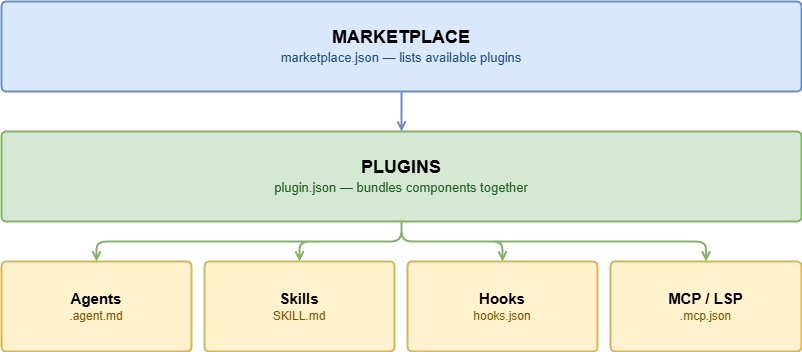

The diagram above was exported from draw.io. Its source (the exported page's mxGraphModel, read from the mxfile embedded in the PNG):
<mxGraphModel dx="352" dy="570" grid="1" gridSize="10" guides="1" tooltips="1" connect="1" arrows="1" fold="1" page="0" pageScale="1" pageWidth="1100" pageHeight="850" math="0" shadow="0">
  <root>
    <mxCell id="0" />
    <mxCell id="1" parent="0" />
    <mxCell id="2" value="&lt;b style='font-size:18px'&gt;MARKETPLACE&lt;/b&gt;&lt;br&gt;&lt;span style='font-size:13px;color:#1e4d78'&gt;marketplace.json — lists available plugins&lt;/span&gt;" style="rounded=1;whiteSpace=wrap;html=1;fillColor=#dae8fc;strokeColor=#6c8ebf;fontSize=14;verticalAlign=middle;arcSize=5;strokeWidth=2;" parent="1" vertex="1">
      <mxGeometry x="40" y="40" width="800" height="90" as="geometry" />
    </mxCell>
    <mxCell id="3" value="&lt;b style='font-size:18px'&gt;PLUGINS&lt;/b&gt;&lt;br&gt;&lt;span style='font-size:13px;color:#1e5c1e'&gt;plugin.json — bundles components together&lt;/span&gt;" style="rounded=1;whiteSpace=wrap;html=1;fillColor=#d5e8d4;strokeColor=#82b366;fontSize=14;verticalAlign=middle;arcSize=5;strokeWidth=2;" parent="1" vertex="1">
      <mxGeometry x="40" y="170" width="800" height="90" as="geometry" />
    </mxCell>
    <mxCell id="4" value="&lt;b style='font-size:15px'&gt;Agents&lt;/b&gt;&lt;br&gt;&lt;span style='font-size:12px;color:#7d5800'&gt;.agent.md&lt;/span&gt;" style="rounded=1;whiteSpace=wrap;html=1;fillColor=#fff2cc;strokeColor=#d6b656;fontSize=13;verticalAlign=middle;arcSize=5;strokeWidth=2;" parent="1" vertex="1">
      <mxGeometry x="40" y="300" width="190" height="90" as="geometry" />
    </mxCell>
    <mxCell id="5" value="&lt;b style='font-size:15px'&gt;Skills&lt;/b&gt;&lt;br&gt;&lt;span style='font-size:12px;color:#7d5800'&gt;SKILL.md&lt;/span&gt;" style="rounded=1;whiteSpace=wrap;html=1;fillColor=#fff2cc;strokeColor=#d6b656;fontSize=13;verticalAlign=middle;arcSize=5;strokeWidth=2;" parent="1" vertex="1">
      <mxGeometry x="243" y="300" width="190" height="90" as="geometry" />
    </mxCell>
    <mxCell id="6" value="&lt;b style='font-size:15px'&gt;Hooks&lt;/b&gt;&lt;br&gt;&lt;span style='font-size:12px;color:#7d5800'&gt;hooks.json&lt;/span&gt;" style="rounded=1;whiteSpace=wrap;html=1;fillColor=#fff2cc;strokeColor=#d6b656;fontSize=13;verticalAlign=middle;arcSize=5;strokeWidth=2;" parent="1" vertex="1">
      <mxGeometry x="446" y="300" width="190" height="90" as="geometry" />
    </mxCell>
    <mxCell id="7" value="&lt;b style='font-size:15px'&gt;MCP / LSP&lt;/b&gt;&lt;br&gt;&lt;span style='font-size:12px;color:#7d5800'&gt;.mcp.json&lt;/span&gt;" style="rounded=1;whiteSpace=wrap;html=1;fillColor=#fff2cc;strokeColor=#d6b656;fontSize=13;verticalAlign=middle;arcSize=5;strokeWidth=2;" parent="1" vertex="1">
      <mxGeometry x="649" y="300" width="191" height="90" as="geometry" />
    </mxCell>
    <mxCell id="8" value="" style="endArrow=open;endFill=0;edgeStyle=orthogonalEdgeStyle;strokeColor=#6c8ebf;strokeWidth=2;" parent="1" source="2" target="3" edge="1">
      <mxGeometry relative="1" as="geometry" />
    </mxCell>
    <mxCell id="9" value="" style="endArrow=open;endFill=0;edgeStyle=orthogonalEdgeStyle;strokeColor=#82b366;strokeWidth=2;" parent="1" source="3" target="4" edge="1">
      <mxGeometry relative="1" as="geometry" />
    </mxCell>
    <mxCell id="10" value="" style="endArrow=open;endFill=0;edgeStyle=orthogonalEdgeStyle;strokeColor=#82b366;strokeWidth=2;" parent="1" source="3" target="5" edge="1">
      <mxGeometry relative="1" as="geometry" />
    </mxCell>
    <mxCell id="11" value="" style="endArrow=open;endFill=0;edgeStyle=orthogonalEdgeStyle;strokeColor=#82b366;strokeWidth=2;" parent="1" source="3" target="6" edge="1">
      <mxGeometry relative="1" as="geometry" />
    </mxCell>
    <mxCell id="12" value="" style="endArrow=open;endFill=0;edgeStyle=orthogonalEdgeStyle;strokeColor=#82b366;strokeWidth=2;" parent="1" source="3" target="7" edge="1">
      <mxGeometry relative="1" as="geometry" />
    </mxCell>
  </root>
</mxGraphModel>